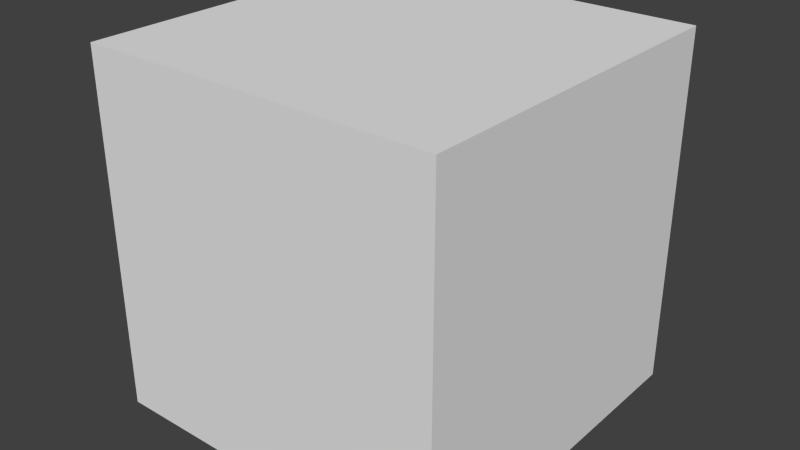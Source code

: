 # Source: cube.blend  (saved by Blender 2.59.0; exported with 4.5.12 LTS)
import bpy
from mathutils import Matrix  # noqa: F401  (used for matrix-valued properties, if any)

bpy.ops.wm.read_factory_settings(use_empty=True)
scene = bpy.context.scene
scene.name = 'Scene'

# ---- collections
col_collection_1 = bpy.data.collections.new('Collection 1'); scene.collection.children.link(col_collection_1)

# ---- materials (node trees are filled in below, after node groups)
mat_material = bpy.data.materials.new('Material')
mat_material.alpha_threshold = 0.0
mat_material.use_transparent_shadow = False
mat_material.roughness = 0.5
mat_material.line_color = (0.0, 0.0, 0.0, 1.0)

# ---- material node trees

# ---- world
world_world = bpy.data.worlds.new('World'); scene.world = world_world
world_world.color = (0.05088, 0.05088, 0.05088)
world_world.use_sun_shadow = False
world_world.sun_shadow_jitter_overblur = 0.0
world_world.cycles.sampling_method = 'MANUAL'
world_world.cycles.sample_map_resolution = 256

# ---- meshes
me_cube = bpy.data.meshes.new('Cube')
me_cube.from_pydata([(1.0, 1.0, -1.0), (1.0, -1.0, -1.0), (-1.0, -1.0, -1.0), (-1.0, 1.0, -1.0), (1.0, 1.0, 1.0), (1.0, -1.0, 1.0), (-1.0, -1.0, 1.0), (-1.0, 1.0, 1.0)], [], [(0, 1, 2, 3), (4, 7, 6, 5), (0, 4, 5, 1), (1, 5, 6, 2), (2, 6, 7, 3), (4, 0, 3, 7)])
_uv = me_cube.uv_layers.new(name='UVTex')
_uv.uv.foreach_set('vector', [0.2508, -0.00173, 0.5001, -0.00275, 0.5011, 0.3296, 0.2518, 0.3306, 0.499, 0.665, 0.498, 0.9973, 0.2477, 0.9976, 0.2487, 0.6653, 0.749, 0.332, 0.75, 0.6643, 0.5027, 0.6653, 0.5017, 0.333, 0.2504, 0.6661, 0.2494, 0.3338, 0.5006, 0.3307, 0.5017, 0.663, 0.2499, 0.3333, 0.2498, 0.6661, -0.0004096, 0.6661, -0.0004985, 0.3333, 0.7495, 0.3344, 0.999, 0.3333, 1.0, 0.6677, 0.7505, 0.6667])
me_cube.materials.append(mat_material)
me_cube.use_remesh_preserve_volume = False
me_cube.use_remesh_preserve_attributes = False
me_cube.use_mirror_vertex_groups = False
me_cube.update()

# ---- objects
ob_cube = bpy.data.objects.new('Cube', me_cube)

# ---- transforms, parenting, visibility, modifiers, constraints
ob_cube.location = (-0.01401, -0.03116, 0.0004532)
ob_cube.lock_rotations_4d = False
ob_cube.empty_display_type = 'ARROWS'
ob_cube.lineart.crease_threshold = 0.0

# ---- collection membership
col_collection_1.objects.link(ob_cube)

# ---- scene / render settings (as saved in the file)
scene.frame_start = 1; scene.frame_end = 250; scene.frame_set(1)
scene.render.engine = 'BLENDER_EEVEE_NEXT'
scene.render.image_settings.color_mode = 'RGB'
scene.render.image_settings.compression = 90
scene.render.resolution_percentage = 50
scene.render.dither_intensity = 0.0
scene.render.bake_margin = 2
scene.render.bake_bias = 0.0
scene.cycles.use_denoising = False
scene.cycles.samples = 10
scene.cycles.sampling_pattern = 'TABULATED_SOBOL'
scene.cycles.light_sampling_threshold = 0.0
scene.cycles.use_adaptive_sampling = False
scene.cycles.use_light_tree = False
scene.cycles.blur_glossy = 0.0
scene.cycles.volume_bounces = 1
scene.cycles.pixel_filter_type = 'GAUSSIAN'
scene.cycles.sample_clamp_indirect = 0.0
scene.view_settings.view_transform = 'Standard'
bpy.context.view_layer.update()

# ---- added for rendering (the .blend has no active camera and no usable light): camera, sun
cam_auto = bpy.data.cameras.new('AutoCamera')
cam_auto.lens = 50.0
cam_auto.sensor_width = 36.0
cam_auto.clip_end = 1000.0
ob_auto_camera = bpy.data.objects.new('AutoCamera', cam_auto)
scene.collection.objects.link(ob_auto_camera)
ob_auto_camera.location = (3.19107, -3.87724, 2.56451)
ob_auto_camera.rotation_euler = (1.09748, -7.21219e-08, 0.694738)
scene.camera = ob_auto_camera
light_auto_sun = bpy.data.lights.new('AutoSun', 'SUN')
light_auto_sun.energy = 3.0
light_auto_sun.angle = 0.0523599
ob_auto_sun = bpy.data.objects.new('AutoSun', light_auto_sun)
scene.collection.objects.link(ob_auto_sun)
ob_auto_sun.rotation_euler = (0.872665, 0.174533, 0.523599)
bpy.context.view_layer.update()
